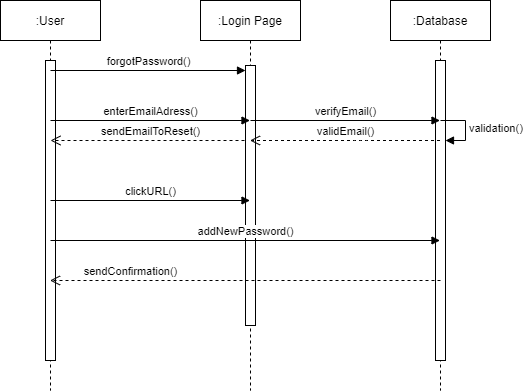

The diagram above was exported from draw.io. Its source (the exported page's mxGraphModel, read from the mxfile embedded in the PNG):
<mxGraphModel dx="1038" dy="499" grid="1" gridSize="10" guides="1" tooltips="1" connect="1" arrows="1" fold="1" page="1" pageScale="1" pageWidth="850" pageHeight="1100" math="0" shadow="0">
  <root>
    <mxCell id="0" />
    <mxCell id="1" parent="0" />
    <mxCell id="dHwhTvinEMwhmTluGmdG-2" value=":User" style="shape=umlLifeline;perimeter=lifelinePerimeter;whiteSpace=wrap;html=1;container=1;collapsible=0;recursiveResize=0;outlineConnect=0;" parent="1" vertex="1">
      <mxGeometry x="100" y="90" width="100" height="390" as="geometry" />
    </mxCell>
    <mxCell id="dHwhTvinEMwhmTluGmdG-6" value="" style="html=1;points=[];perimeter=orthogonalPerimeter;" parent="dHwhTvinEMwhmTluGmdG-2" vertex="1">
      <mxGeometry x="45" y="60" width="10" height="300" as="geometry" />
    </mxCell>
    <mxCell id="dHwhTvinEMwhmTluGmdG-73" value="sendEmailToReset()" style="html=1;verticalAlign=bottom;endArrow=open;dashed=1;endSize=8;" parent="dHwhTvinEMwhmTluGmdG-2" edge="1">
      <mxGeometry relative="1" as="geometry">
        <mxPoint x="250" y="140" as="sourcePoint" />
        <mxPoint x="50" y="140" as="targetPoint" />
      </mxGeometry>
    </mxCell>
    <mxCell id="dHwhTvinEMwhmTluGmdG-3" value=":Database" style="shape=umlLifeline;perimeter=lifelinePerimeter;whiteSpace=wrap;html=1;container=1;collapsible=0;recursiveResize=0;outlineConnect=0;" parent="1" vertex="1">
      <mxGeometry x="490" y="90" width="100" height="390" as="geometry" />
    </mxCell>
    <mxCell id="dHwhTvinEMwhmTluGmdG-8" value="" style="html=1;points=[];perimeter=orthogonalPerimeter;" parent="dHwhTvinEMwhmTluGmdG-3" vertex="1">
      <mxGeometry x="45" y="60" width="10" height="300" as="geometry" />
    </mxCell>
    <mxCell id="dHwhTvinEMwhmTluGmdG-69" value="validation()" style="edgeStyle=orthogonalEdgeStyle;html=1;align=left;spacingLeft=2;endArrow=block;rounded=0;entryX=1;entryY=0;" parent="dHwhTvinEMwhmTluGmdG-3" edge="1">
      <mxGeometry relative="1" as="geometry">
        <mxPoint x="50" y="120" as="sourcePoint" />
        <Array as="points">
          <mxPoint x="75" y="120" />
        </Array>
        <mxPoint x="55" y="140" as="targetPoint" />
      </mxGeometry>
    </mxCell>
    <mxCell id="dHwhTvinEMwhmTluGmdG-12" value=":Login Page" style="shape=umlLifeline;perimeter=lifelinePerimeter;whiteSpace=wrap;html=1;container=1;collapsible=0;recursiveResize=0;outlineConnect=0;" parent="1" vertex="1">
      <mxGeometry x="300" y="90" width="100" height="390" as="geometry" />
    </mxCell>
    <mxCell id="dHwhTvinEMwhmTluGmdG-40" value="" style="html=1;points=[];perimeter=orthogonalPerimeter;" parent="dHwhTvinEMwhmTluGmdG-12" vertex="1">
      <mxGeometry x="45" y="65" width="10" height="260" as="geometry" />
    </mxCell>
    <mxCell id="dHwhTvinEMwhmTluGmdG-59" value="verifyEmail()" style="html=1;verticalAlign=bottom;endArrow=block;" parent="dHwhTvinEMwhmTluGmdG-12" target="dHwhTvinEMwhmTluGmdG-3" edge="1">
      <mxGeometry width="80" relative="1" as="geometry">
        <mxPoint x="50" y="120" as="sourcePoint" />
        <mxPoint x="130" y="120" as="targetPoint" />
      </mxGeometry>
    </mxCell>
    <mxCell id="dHwhTvinEMwhmTluGmdG-21" value="forgotPassword()" style="html=1;verticalAlign=bottom;endArrow=block;" parent="1" edge="1">
      <mxGeometry width="80" relative="1" as="geometry">
        <mxPoint x="150" y="160" as="sourcePoint" />
        <mxPoint x="345" y="160" as="targetPoint" />
      </mxGeometry>
    </mxCell>
    <mxCell id="dHwhTvinEMwhmTluGmdG-56" value="enterEmailAdress()" style="html=1;verticalAlign=bottom;endArrow=block;" parent="1" target="dHwhTvinEMwhmTluGmdG-12" edge="1">
      <mxGeometry width="80" relative="1" as="geometry">
        <mxPoint x="150" y="210" as="sourcePoint" />
        <mxPoint x="230" y="210" as="targetPoint" />
      </mxGeometry>
    </mxCell>
    <mxCell id="dHwhTvinEMwhmTluGmdG-74" value="clickURL()" style="html=1;verticalAlign=bottom;endArrow=block;" parent="1" target="dHwhTvinEMwhmTluGmdG-12" edge="1">
      <mxGeometry width="80" relative="1" as="geometry">
        <mxPoint x="150" y="290" as="sourcePoint" />
        <mxPoint x="230" y="290" as="targetPoint" />
      </mxGeometry>
    </mxCell>
    <mxCell id="dHwhTvinEMwhmTluGmdG-75" value="addNewPassword()" style="html=1;verticalAlign=bottom;endArrow=block;" parent="1" target="dHwhTvinEMwhmTluGmdG-3" edge="1">
      <mxGeometry width="80" relative="1" as="geometry">
        <mxPoint x="150" y="330" as="sourcePoint" />
        <mxPoint x="230" y="330" as="targetPoint" />
      </mxGeometry>
    </mxCell>
    <mxCell id="dHwhTvinEMwhmTluGmdG-80" value="sendConfirmation()" style="html=1;verticalAlign=bottom;endArrow=open;dashed=1;endSize=8;" parent="1" target="dHwhTvinEMwhmTluGmdG-2" edge="1">
      <mxGeometry x="0.5877" relative="1" as="geometry">
        <mxPoint x="540" y="370" as="sourcePoint" />
        <mxPoint x="460" y="370" as="targetPoint" />
        <mxPoint as="offset" />
      </mxGeometry>
    </mxCell>
    <mxCell id="dHwhTvinEMwhmTluGmdG-71" value="validEmail()" style="html=1;verticalAlign=bottom;endArrow=open;dashed=1;endSize=8;" parent="1" source="dHwhTvinEMwhmTluGmdG-3" edge="1" target="dHwhTvinEMwhmTluGmdG-12">
      <mxGeometry relative="1" as="geometry">
        <mxPoint x="430" y="240" as="sourcePoint" />
        <mxPoint x="350" y="240" as="targetPoint" />
        <Array as="points">
          <mxPoint x="460" y="230" />
        </Array>
      </mxGeometry>
    </mxCell>
  </root>
</mxGraphModel>